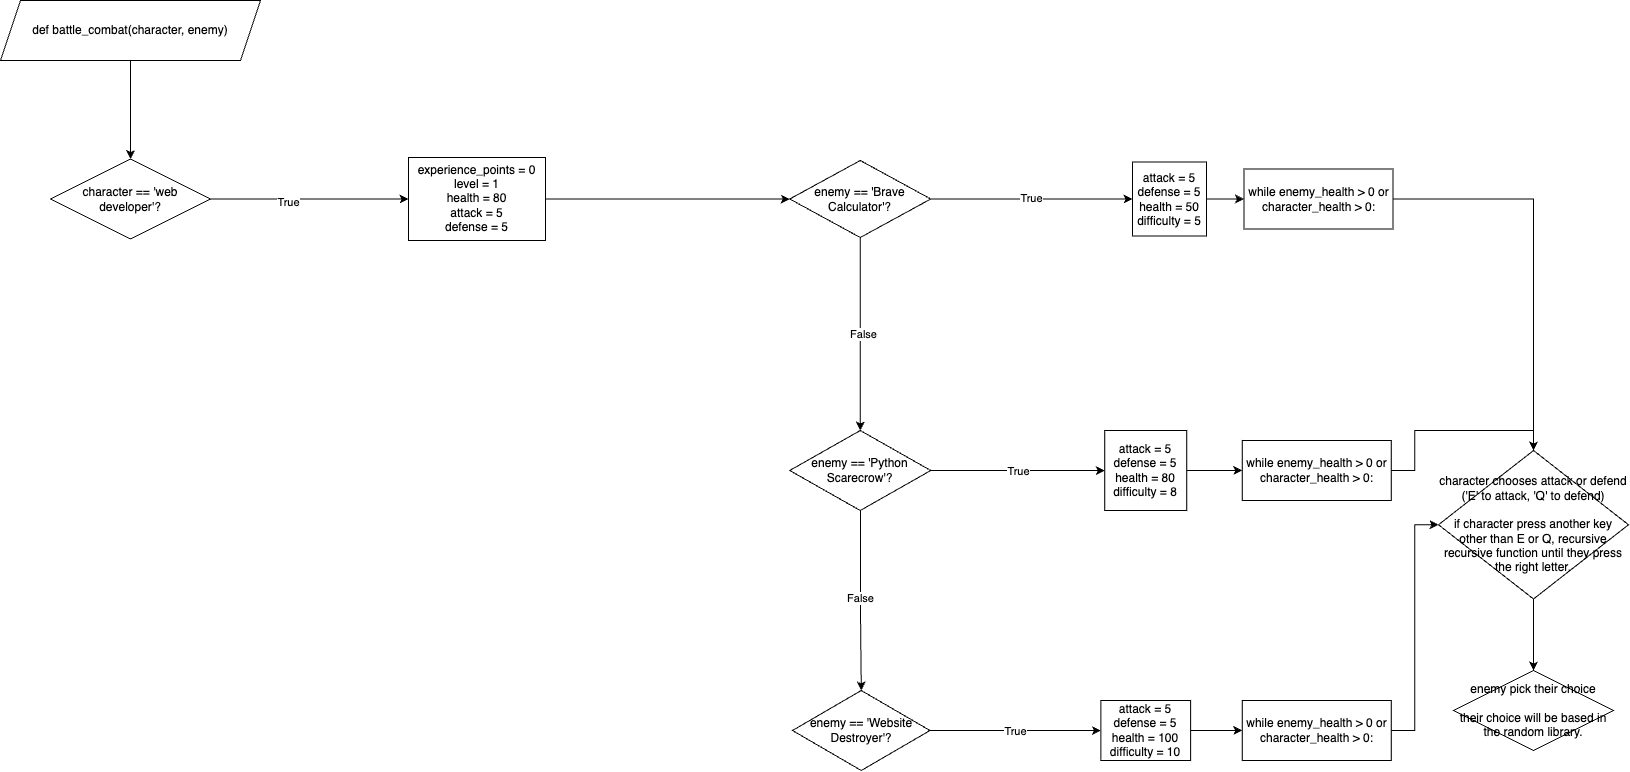

The diagram above was exported from draw.io. Its source (the exported page's mxGraphModel, read from the mxfile embedded in the PNG):
<mxGraphModel dx="2653" dy="-658" grid="1" gridSize="10" guides="1" tooltips="1" connect="1" arrows="1" fold="1" page="1" pageScale="1" pageWidth="827" pageHeight="1169" math="0" shadow="0">
  <root>
    <mxCell id="0" />
    <mxCell id="1" parent="0" />
    <mxCell id="vIN0QmZcCRr0b5RdUmlz-1" style="edgeStyle=orthogonalEdgeStyle;rounded=0;orthogonalLoop=1;jettySize=auto;html=1;entryX=0.5;entryY=0;entryDx=0;entryDy=0;" edge="1" parent="1" source="vIN0QmZcCRr0b5RdUmlz-2" target="vIN0QmZcCRr0b5RdUmlz-5">
      <mxGeometry relative="1" as="geometry">
        <mxPoint x="142" y="3330" as="targetPoint" />
      </mxGeometry>
    </mxCell>
    <mxCell id="vIN0QmZcCRr0b5RdUmlz-2" value="def battle_combat(character, enemy)" style="shape=parallelogram;perimeter=parallelogramPerimeter;whiteSpace=wrap;html=1;fixedSize=1;" vertex="1" parent="1">
      <mxGeometry x="12" y="3160" width="260" height="60" as="geometry" />
    </mxCell>
    <mxCell id="vIN0QmZcCRr0b5RdUmlz-3" value="" style="edgeStyle=orthogonalEdgeStyle;rounded=0;orthogonalLoop=1;jettySize=auto;html=1;" edge="1" parent="1" source="vIN0QmZcCRr0b5RdUmlz-5" target="vIN0QmZcCRr0b5RdUmlz-26">
      <mxGeometry relative="1" as="geometry" />
    </mxCell>
    <mxCell id="vIN0QmZcCRr0b5RdUmlz-4" value="True" style="edgeLabel;html=1;align=center;verticalAlign=middle;resizable=0;points=[];" vertex="1" connectable="0" parent="vIN0QmZcCRr0b5RdUmlz-3">
      <mxGeometry x="-0.2045" y="-2" relative="1" as="geometry">
        <mxPoint x="-1" as="offset" />
      </mxGeometry>
    </mxCell>
    <mxCell id="vIN0QmZcCRr0b5RdUmlz-5" value="character == 'web developer'?" style="rhombus;whiteSpace=wrap;html=1;" vertex="1" parent="1">
      <mxGeometry x="62" y="3318.5" width="160" height="80" as="geometry" />
    </mxCell>
    <mxCell id="vIN0QmZcCRr0b5RdUmlz-6" style="edgeStyle=orthogonalEdgeStyle;rounded=0;orthogonalLoop=1;jettySize=auto;html=1;" edge="1" parent="1" source="vIN0QmZcCRr0b5RdUmlz-8" target="vIN0QmZcCRr0b5RdUmlz-10">
      <mxGeometry relative="1" as="geometry">
        <mxPoint x="1033" y="3357" as="targetPoint" />
      </mxGeometry>
    </mxCell>
    <mxCell id="vIN0QmZcCRr0b5RdUmlz-7" value="True" style="edgeLabel;html=1;align=center;verticalAlign=middle;resizable=0;points=[];" vertex="1" connectable="0" parent="vIN0QmZcCRr0b5RdUmlz-6">
      <mxGeometry x="-0.0098" y="2" relative="1" as="geometry">
        <mxPoint as="offset" />
      </mxGeometry>
    </mxCell>
    <mxCell id="vIN0QmZcCRr0b5RdUmlz-8" value="enemy == 'Brave Calculator'?" style="rhombus;whiteSpace=wrap;html=1;" vertex="1" parent="1">
      <mxGeometry x="801.25" y="3320" width="141" height="77" as="geometry" />
    </mxCell>
    <mxCell id="vIN0QmZcCRr0b5RdUmlz-9" style="edgeStyle=orthogonalEdgeStyle;rounded=0;orthogonalLoop=1;jettySize=auto;html=1;" edge="1" parent="1" source="vIN0QmZcCRr0b5RdUmlz-10" target="vIN0QmZcCRr0b5RdUmlz-28">
      <mxGeometry relative="1" as="geometry">
        <mxPoint x="1181" y="3180" as="targetPoint" />
      </mxGeometry>
    </mxCell>
    <mxCell id="vIN0QmZcCRr0b5RdUmlz-10" value="&lt;div&gt;attack = 5&lt;/div&gt;&lt;div&gt;&lt;span style=&quot;background-color: initial;&quot;&gt;defense = 5&lt;/span&gt;&lt;/div&gt;&lt;div&gt;&lt;span style=&quot;background-color: initial;&quot;&gt;health = 50&lt;/span&gt;&lt;/div&gt;&lt;div&gt;&lt;span style=&quot;background-color: initial;&quot;&gt;difficulty = 5&lt;/span&gt;&lt;/div&gt;" style="whiteSpace=wrap;html=1;aspect=fixed;" vertex="1" parent="1">
      <mxGeometry x="1144" y="3321.5" width="74" height="74" as="geometry" />
    </mxCell>
    <mxCell id="vIN0QmZcCRr0b5RdUmlz-11" value="" style="edgeStyle=orthogonalEdgeStyle;rounded=0;orthogonalLoop=1;jettySize=auto;html=1;" edge="1" parent="1" source="vIN0QmZcCRr0b5RdUmlz-8" target="vIN0QmZcCRr0b5RdUmlz-17">
      <mxGeometry relative="1" as="geometry">
        <mxPoint x="873.5" y="3517" as="targetPoint" />
        <mxPoint x="874" y="3397" as="sourcePoint" />
      </mxGeometry>
    </mxCell>
    <mxCell id="vIN0QmZcCRr0b5RdUmlz-12" value="False" style="edgeLabel;html=1;align=center;verticalAlign=middle;resizable=0;points=[];" vertex="1" connectable="0" parent="vIN0QmZcCRr0b5RdUmlz-11">
      <mxGeometry x="0.0009" y="2" relative="1" as="geometry">
        <mxPoint as="offset" />
      </mxGeometry>
    </mxCell>
    <mxCell id="vIN0QmZcCRr0b5RdUmlz-13" value="" style="edgeStyle=orthogonalEdgeStyle;rounded=0;orthogonalLoop=1;jettySize=auto;html=1;" edge="1" parent="1" source="vIN0QmZcCRr0b5RdUmlz-17" target="vIN0QmZcCRr0b5RdUmlz-19">
      <mxGeometry relative="1" as="geometry" />
    </mxCell>
    <mxCell id="vIN0QmZcCRr0b5RdUmlz-14" value="True" style="edgeLabel;html=1;align=center;verticalAlign=middle;resizable=0;points=[];" vertex="1" connectable="0" parent="vIN0QmZcCRr0b5RdUmlz-13">
      <mxGeometry x="-0.0129" relative="1" as="geometry">
        <mxPoint as="offset" />
      </mxGeometry>
    </mxCell>
    <mxCell id="vIN0QmZcCRr0b5RdUmlz-15" value="" style="edgeStyle=orthogonalEdgeStyle;rounded=0;orthogonalLoop=1;jettySize=auto;html=1;" edge="1" parent="1" source="vIN0QmZcCRr0b5RdUmlz-17" target="vIN0QmZcCRr0b5RdUmlz-22">
      <mxGeometry relative="1" as="geometry" />
    </mxCell>
    <mxCell id="vIN0QmZcCRr0b5RdUmlz-16" value="False" style="edgeLabel;html=1;align=center;verticalAlign=middle;resizable=0;points=[];" vertex="1" connectable="0" parent="vIN0QmZcCRr0b5RdUmlz-15">
      <mxGeometry x="-0.045" y="-1" relative="1" as="geometry">
        <mxPoint as="offset" />
      </mxGeometry>
    </mxCell>
    <mxCell id="vIN0QmZcCRr0b5RdUmlz-17" value="enemy == 'Python Scarecrow'?" style="rhombus;whiteSpace=wrap;html=1;" vertex="1" parent="1">
      <mxGeometry x="801.25" y="3590" width="141" height="80" as="geometry" />
    </mxCell>
    <mxCell id="vIN0QmZcCRr0b5RdUmlz-18" style="edgeStyle=orthogonalEdgeStyle;rounded=0;orthogonalLoop=1;jettySize=auto;html=1;entryX=0;entryY=0.5;entryDx=0;entryDy=0;" edge="1" parent="1" source="vIN0QmZcCRr0b5RdUmlz-19" target="vIN0QmZcCRr0b5RdUmlz-33">
      <mxGeometry relative="1" as="geometry" />
    </mxCell>
    <mxCell id="vIN0QmZcCRr0b5RdUmlz-19" value="&lt;div&gt;attack = 5&lt;/div&gt;&lt;div&gt;&lt;span style=&quot;background-color: initial;&quot;&gt;defense = 5&lt;/span&gt;&lt;/div&gt;&lt;div&gt;health = 80&lt;/div&gt;&lt;div&gt;difficulty = 8&lt;br&gt;&lt;/div&gt;" style="whiteSpace=wrap;html=1;" vertex="1" parent="1">
      <mxGeometry x="1116.25" y="3590" width="82" height="80" as="geometry" />
    </mxCell>
    <mxCell id="vIN0QmZcCRr0b5RdUmlz-20" value="" style="edgeStyle=orthogonalEdgeStyle;rounded=0;orthogonalLoop=1;jettySize=auto;html=1;" edge="1" parent="1" source="vIN0QmZcCRr0b5RdUmlz-22" target="vIN0QmZcCRr0b5RdUmlz-24">
      <mxGeometry relative="1" as="geometry" />
    </mxCell>
    <mxCell id="vIN0QmZcCRr0b5RdUmlz-21" value="True" style="edgeLabel;html=1;align=center;verticalAlign=middle;resizable=0;points=[];" vertex="1" connectable="0" parent="vIN0QmZcCRr0b5RdUmlz-20">
      <mxGeometry x="-0.0182" relative="1" as="geometry">
        <mxPoint as="offset" />
      </mxGeometry>
    </mxCell>
    <mxCell id="vIN0QmZcCRr0b5RdUmlz-22" value="enemy == 'Website Destroyer'?" style="rhombus;whiteSpace=wrap;html=1;" vertex="1" parent="1">
      <mxGeometry x="804" y="3850" width="137.5" height="80" as="geometry" />
    </mxCell>
    <mxCell id="vIN0QmZcCRr0b5RdUmlz-23" style="edgeStyle=orthogonalEdgeStyle;rounded=0;orthogonalLoop=1;jettySize=auto;html=1;entryX=0;entryY=0.5;entryDx=0;entryDy=0;" edge="1" parent="1" source="vIN0QmZcCRr0b5RdUmlz-24" target="vIN0QmZcCRr0b5RdUmlz-35">
      <mxGeometry relative="1" as="geometry" />
    </mxCell>
    <mxCell id="vIN0QmZcCRr0b5RdUmlz-24" value="&lt;div&gt;attack = 5&lt;/div&gt;&lt;div&gt;defense = 5&lt;/div&gt;&lt;div&gt;health = 100&lt;/div&gt;&lt;div&gt;difficulty = 10&lt;br&gt;&lt;/div&gt;" style="whiteSpace=wrap;html=1;" vertex="1" parent="1">
      <mxGeometry x="1112.38" y="3860" width="89.75" height="60" as="geometry" />
    </mxCell>
    <mxCell id="vIN0QmZcCRr0b5RdUmlz-25" style="edgeStyle=orthogonalEdgeStyle;rounded=0;orthogonalLoop=1;jettySize=auto;html=1;entryX=0;entryY=0.5;entryDx=0;entryDy=0;" edge="1" parent="1" source="vIN0QmZcCRr0b5RdUmlz-26" target="vIN0QmZcCRr0b5RdUmlz-8">
      <mxGeometry relative="1" as="geometry" />
    </mxCell>
    <mxCell id="vIN0QmZcCRr0b5RdUmlz-26" value="&lt;div&gt;experience_points = 0&lt;/div&gt;&lt;div&gt;level = 1&lt;/div&gt;&lt;div&gt;health = 80&lt;/div&gt;&lt;div&gt;&lt;span style=&quot;background-color: initial;&quot;&gt;attack = 5&lt;/span&gt;&lt;/div&gt;&lt;div&gt;&lt;span style=&quot;background-color: initial;&quot;&gt;defense = 5&lt;/span&gt;&lt;/div&gt;" style="whiteSpace=wrap;html=1;" vertex="1" parent="1">
      <mxGeometry x="420" y="3317" width="137" height="83" as="geometry" />
    </mxCell>
    <mxCell id="vIN0QmZcCRr0b5RdUmlz-27" value="" style="edgeStyle=orthogonalEdgeStyle;rounded=0;orthogonalLoop=1;jettySize=auto;html=1;" edge="1" parent="1" source="vIN0QmZcCRr0b5RdUmlz-28" target="vIN0QmZcCRr0b5RdUmlz-30">
      <mxGeometry relative="1" as="geometry" />
    </mxCell>
    <mxCell id="vIN0QmZcCRr0b5RdUmlz-28" value="while&amp;nbsp;enemy_health &amp;gt; 0 or character_health &amp;gt; 0:" style="rounded=0;whiteSpace=wrap;html=1;" vertex="1" parent="1">
      <mxGeometry x="1255.5" y="3328.5" width="149" height="60" as="geometry" />
    </mxCell>
    <mxCell id="vIN0QmZcCRr0b5RdUmlz-29" value="" style="edgeStyle=orthogonalEdgeStyle;rounded=0;orthogonalLoop=1;jettySize=auto;html=1;" edge="1" parent="1" source="vIN0QmZcCRr0b5RdUmlz-30" target="vIN0QmZcCRr0b5RdUmlz-31">
      <mxGeometry relative="1" as="geometry" />
    </mxCell>
    <mxCell id="vIN0QmZcCRr0b5RdUmlz-30" value="character chooses attack or defend&lt;br&gt;('E' to attack, 'Q' to defend)&lt;br&gt;&lt;br&gt;if character press another key other than E or Q, recursive recursive function until they press the right letter." style="rhombus;whiteSpace=wrap;html=1;rounded=0;" vertex="1" parent="1">
      <mxGeometry x="1450" y="3610" width="190" height="148.5" as="geometry" />
    </mxCell>
    <mxCell id="vIN0QmZcCRr0b5RdUmlz-31" value="enemy pick their choice&lt;br&gt;&lt;br&gt;their choice will be based in the random library." style="rhombus;whiteSpace=wrap;html=1;rounded=0;" vertex="1" parent="1">
      <mxGeometry x="1465" y="3830" width="160" height="80" as="geometry" />
    </mxCell>
    <mxCell id="vIN0QmZcCRr0b5RdUmlz-32" style="edgeStyle=orthogonalEdgeStyle;rounded=0;orthogonalLoop=1;jettySize=auto;html=1;entryX=0.5;entryY=0;entryDx=0;entryDy=0;" edge="1" parent="1" source="vIN0QmZcCRr0b5RdUmlz-33" target="vIN0QmZcCRr0b5RdUmlz-30">
      <mxGeometry relative="1" as="geometry" />
    </mxCell>
    <mxCell id="vIN0QmZcCRr0b5RdUmlz-33" value="while&amp;nbsp;enemy_health &amp;gt; 0 or character_health &amp;gt; 0:" style="rounded=0;whiteSpace=wrap;html=1;" vertex="1" parent="1">
      <mxGeometry x="1253.75" y="3600" width="149" height="60" as="geometry" />
    </mxCell>
    <mxCell id="vIN0QmZcCRr0b5RdUmlz-34" style="edgeStyle=orthogonalEdgeStyle;rounded=0;orthogonalLoop=1;jettySize=auto;html=1;entryX=0;entryY=0.5;entryDx=0;entryDy=0;" edge="1" parent="1" source="vIN0QmZcCRr0b5RdUmlz-35" target="vIN0QmZcCRr0b5RdUmlz-30">
      <mxGeometry relative="1" as="geometry" />
    </mxCell>
    <mxCell id="vIN0QmZcCRr0b5RdUmlz-35" value="while&amp;nbsp;enemy_health &amp;gt; 0 or character_health &amp;gt; 0:" style="rounded=0;whiteSpace=wrap;html=1;" vertex="1" parent="1">
      <mxGeometry x="1253.75" y="3860" width="149" height="60" as="geometry" />
    </mxCell>
  </root>
</mxGraphModel>